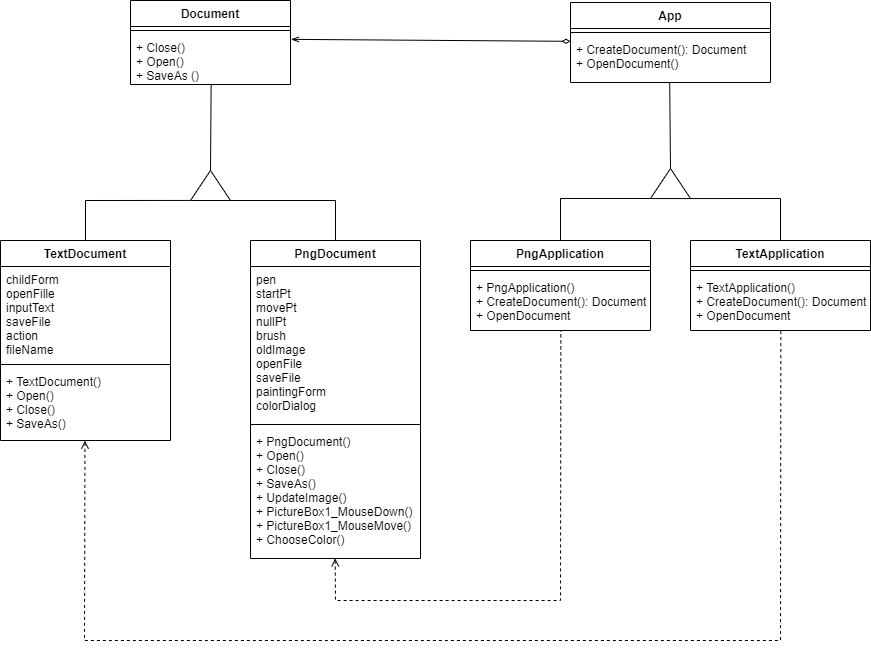

The diagram above was exported from draw.io. Its source (the exported page's mxGraphModel, read from the mxfile embedded in the PNG):
<mxGraphModel dx="2249" dy="740" grid="1" gridSize="10" guides="1" tooltips="1" connect="1" arrows="1" fold="1" page="1" pageScale="1" pageWidth="827" pageHeight="1169" math="0" shadow="0">
  <root>
    <mxCell id="0" />
    <mxCell id="1" parent="0" />
    <mxCell id="9UNaeTPvMTO-ZVtgIyHG-1" value="Document" style="swimlane;fontStyle=1;align=center;verticalAlign=top;childLayout=stackLayout;horizontal=1;startSize=26;horizontalStack=0;resizeParent=1;resizeParentMax=0;resizeLast=0;collapsible=1;marginBottom=0;" vertex="1" parent="1">
      <mxGeometry x="-80" y="40" width="160" height="84" as="geometry" />
    </mxCell>
    <mxCell id="9UNaeTPvMTO-ZVtgIyHG-3" value="" style="line;strokeWidth=1;fillColor=none;align=left;verticalAlign=middle;spacingTop=-1;spacingLeft=3;spacingRight=3;rotatable=0;labelPosition=right;points=[];portConstraint=eastwest;" vertex="1" parent="9UNaeTPvMTO-ZVtgIyHG-1">
      <mxGeometry y="26" width="160" height="8" as="geometry" />
    </mxCell>
    <mxCell id="9UNaeTPvMTO-ZVtgIyHG-4" value="+ Close()&#10;+ Open()&#10;+ SaveAs ()&#10;" style="text;strokeColor=none;fillColor=none;align=left;verticalAlign=top;spacingLeft=4;spacingRight=4;overflow=hidden;rotatable=0;points=[[0,0.5],[1,0.5]];portConstraint=eastwest;" vertex="1" parent="9UNaeTPvMTO-ZVtgIyHG-1">
      <mxGeometry y="34" width="160" height="50" as="geometry" />
    </mxCell>
    <mxCell id="9UNaeTPvMTO-ZVtgIyHG-32" value="" style="endArrow=diamondThin;html=1;entryX=0;entryY=0.105;entryDx=0;entryDy=0;exitX=1.003;exitY=0.097;exitDx=0;exitDy=0;exitPerimeter=0;entryPerimeter=0;endFill=0;startArrow=openThin;startFill=0;strokeWidth=1;targetPerimeterSpacing=0;" edge="1" parent="1" source="9UNaeTPvMTO-ZVtgIyHG-4" target="9UNaeTPvMTO-ZVtgIyHG-8">
      <mxGeometry width="50" height="50" relative="1" as="geometry">
        <mxPoint x="160" y="110" as="sourcePoint" />
        <mxPoint x="210" y="60" as="targetPoint" />
      </mxGeometry>
    </mxCell>
    <mxCell id="9UNaeTPvMTO-ZVtgIyHG-5" value="App" style="swimlane;fontStyle=1;align=center;verticalAlign=top;childLayout=stackLayout;horizontal=1;startSize=26;horizontalStack=0;resizeParent=1;resizeParentMax=0;resizeLast=0;collapsible=1;marginBottom=0;" vertex="1" parent="1">
      <mxGeometry x="360" y="42" width="200" height="80" as="geometry" />
    </mxCell>
    <mxCell id="9UNaeTPvMTO-ZVtgIyHG-7" value="" style="line;strokeWidth=1;fillColor=none;align=left;verticalAlign=middle;spacingTop=-1;spacingLeft=3;spacingRight=3;rotatable=0;labelPosition=right;points=[];portConstraint=eastwest;" vertex="1" parent="9UNaeTPvMTO-ZVtgIyHG-5">
      <mxGeometry y="26" width="200" height="8" as="geometry" />
    </mxCell>
    <mxCell id="9UNaeTPvMTO-ZVtgIyHG-8" value="+ CreateDocument(): Document&#10;+ OpenDocument()" style="text;strokeColor=none;fillColor=none;align=left;verticalAlign=top;spacingLeft=4;spacingRight=4;overflow=hidden;rotatable=0;points=[[0,0.5],[1,0.5]];portConstraint=eastwest;" vertex="1" parent="9UNaeTPvMTO-ZVtgIyHG-5">
      <mxGeometry y="34" width="200" height="46" as="geometry" />
    </mxCell>
    <mxCell id="9UNaeTPvMTO-ZVtgIyHG-9" value="PngApplication" style="swimlane;fontStyle=1;align=center;verticalAlign=top;childLayout=stackLayout;horizontal=1;startSize=26;horizontalStack=0;resizeParent=1;resizeParentMax=0;resizeLast=0;collapsible=1;marginBottom=0;" vertex="1" parent="1">
      <mxGeometry x="260" y="280" width="180" height="90" as="geometry" />
    </mxCell>
    <mxCell id="9UNaeTPvMTO-ZVtgIyHG-11" value="" style="line;strokeWidth=1;fillColor=none;align=left;verticalAlign=middle;spacingTop=-1;spacingLeft=3;spacingRight=3;rotatable=0;labelPosition=right;points=[];portConstraint=eastwest;" vertex="1" parent="9UNaeTPvMTO-ZVtgIyHG-9">
      <mxGeometry y="26" width="180" height="8" as="geometry" />
    </mxCell>
    <mxCell id="9UNaeTPvMTO-ZVtgIyHG-12" value="+ PngApplication()&#10;+ CreateDocument(): Document&#10;+ OpenDocument" style="text;strokeColor=none;fillColor=none;align=left;verticalAlign=top;spacingLeft=4;spacingRight=4;overflow=hidden;rotatable=0;points=[[0,0.5],[1,0.5]];portConstraint=eastwest;" vertex="1" parent="9UNaeTPvMTO-ZVtgIyHG-9">
      <mxGeometry y="34" width="180" height="56" as="geometry" />
    </mxCell>
    <mxCell id="9UNaeTPvMTO-ZVtgIyHG-17" value="TextApplication" style="swimlane;fontStyle=1;align=center;verticalAlign=top;childLayout=stackLayout;horizontal=1;startSize=26;horizontalStack=0;resizeParent=1;resizeParentMax=0;resizeLast=0;collapsible=1;marginBottom=0;" vertex="1" parent="1">
      <mxGeometry x="480" y="280" width="180" height="90" as="geometry" />
    </mxCell>
    <mxCell id="9UNaeTPvMTO-ZVtgIyHG-18" value="" style="line;strokeWidth=1;fillColor=none;align=left;verticalAlign=middle;spacingTop=-1;spacingLeft=3;spacingRight=3;rotatable=0;labelPosition=right;points=[];portConstraint=eastwest;" vertex="1" parent="9UNaeTPvMTO-ZVtgIyHG-17">
      <mxGeometry y="26" width="180" height="8" as="geometry" />
    </mxCell>
    <mxCell id="9UNaeTPvMTO-ZVtgIyHG-19" value="+ TextApplication()&#10;+ CreateDocument(): Document&#10;+ OpenDocument" style="text;strokeColor=none;fillColor=none;align=left;verticalAlign=top;spacingLeft=4;spacingRight=4;overflow=hidden;rotatable=0;points=[[0,0.5],[1,0.5]];portConstraint=eastwest;" vertex="1" parent="9UNaeTPvMTO-ZVtgIyHG-17">
      <mxGeometry y="34" width="180" height="56" as="geometry" />
    </mxCell>
    <mxCell id="9UNaeTPvMTO-ZVtgIyHG-33" value="" style="endArrow=none;html=1;strokeWidth=1;entryX=0.504;entryY=0.999;entryDx=0;entryDy=0;entryPerimeter=0;exitX=1;exitY=0.5;exitDx=0;exitDy=0;" edge="1" parent="1" source="9UNaeTPvMTO-ZVtgIyHG-38" target="9UNaeTPvMTO-ZVtgIyHG-4">
      <mxGeometry width="50" height="50" relative="1" as="geometry">
        <mxPoint x="30" y="200" as="sourcePoint" />
        <mxPoint x="-80" y="190" as="targetPoint" />
      </mxGeometry>
    </mxCell>
    <mxCell id="9UNaeTPvMTO-ZVtgIyHG-37" value="" style="endArrow=none;html=1;strokeWidth=1;rounded=0;entryX=0.002;entryY=0;entryDx=0;entryDy=0;entryPerimeter=0;exitX=0.5;exitY=0;exitDx=0;exitDy=0;" edge="1" parent="1" source="9UNaeTPvMTO-ZVtgIyHG-28" target="9UNaeTPvMTO-ZVtgIyHG-38">
      <mxGeometry width="50" height="50" relative="1" as="geometry">
        <mxPoint x="-125" y="270" as="sourcePoint" />
        <mxPoint x="-20" y="240" as="targetPoint" />
        <Array as="points">
          <mxPoint x="-125" y="240" />
        </Array>
      </mxGeometry>
    </mxCell>
    <mxCell id="9UNaeTPvMTO-ZVtgIyHG-38" value="" style="triangle;whiteSpace=wrap;html=1;rotation=-90;" vertex="1" parent="1">
      <mxGeometry x="-15" y="205" width="30" height="40" as="geometry" />
    </mxCell>
    <mxCell id="9UNaeTPvMTO-ZVtgIyHG-39" value="" style="endArrow=none;html=1;strokeWidth=1;rounded=0;exitX=0;exitY=1;exitDx=0;exitDy=0;exitPerimeter=0;entryX=0.5;entryY=0;entryDx=0;entryDy=0;" edge="1" parent="1" source="9UNaeTPvMTO-ZVtgIyHG-38" target="9UNaeTPvMTO-ZVtgIyHG-24">
      <mxGeometry width="50" height="50" relative="1" as="geometry">
        <mxPoint x="40" y="240" as="sourcePoint" />
        <mxPoint x="125" y="280" as="targetPoint" />
        <Array as="points">
          <mxPoint x="125" y="240" />
        </Array>
      </mxGeometry>
    </mxCell>
    <mxCell id="9UNaeTPvMTO-ZVtgIyHG-40" value="" style="endArrow=none;html=1;strokeWidth=1;exitX=1;exitY=0.5;exitDx=0;exitDy=0;entryX=0.496;entryY=1.001;entryDx=0;entryDy=0;entryPerimeter=0;" edge="1" source="9UNaeTPvMTO-ZVtgIyHG-42" parent="1" target="9UNaeTPvMTO-ZVtgIyHG-8">
      <mxGeometry width="50" height="50" relative="1" as="geometry">
        <mxPoint x="490" y="198.05" as="sourcePoint" />
        <mxPoint x="490" y="140" as="targetPoint" />
      </mxGeometry>
    </mxCell>
    <mxCell id="9UNaeTPvMTO-ZVtgIyHG-41" value="" style="endArrow=none;html=1;strokeWidth=1;exitX=0.5;exitY=0;exitDx=0;exitDy=0;rounded=0;entryX=0.002;entryY=0;entryDx=0;entryDy=0;entryPerimeter=0;" edge="1" target="9UNaeTPvMTO-ZVtgIyHG-42" parent="1" source="9UNaeTPvMTO-ZVtgIyHG-9">
      <mxGeometry width="50" height="50" relative="1" as="geometry">
        <mxPoint x="335" y="278.05" as="sourcePoint" />
        <mxPoint x="440" y="238.05" as="targetPoint" />
        <Array as="points">
          <mxPoint x="350" y="238" />
        </Array>
      </mxGeometry>
    </mxCell>
    <mxCell id="9UNaeTPvMTO-ZVtgIyHG-42" value="" style="triangle;whiteSpace=wrap;html=1;rotation=-90;" vertex="1" parent="1">
      <mxGeometry x="445" y="203.05" width="30" height="40" as="geometry" />
    </mxCell>
    <mxCell id="9UNaeTPvMTO-ZVtgIyHG-43" value="" style="endArrow=none;html=1;strokeWidth=1;rounded=0;exitX=0;exitY=1;exitDx=0;exitDy=0;exitPerimeter=0;entryX=0.5;entryY=0;entryDx=0;entryDy=0;" edge="1" source="9UNaeTPvMTO-ZVtgIyHG-42" parent="1" target="9UNaeTPvMTO-ZVtgIyHG-17">
      <mxGeometry width="50" height="50" relative="1" as="geometry">
        <mxPoint x="500" y="238.05" as="sourcePoint" />
        <mxPoint x="570" y="278" as="targetPoint" />
        <Array as="points">
          <mxPoint x="570" y="238" />
        </Array>
      </mxGeometry>
    </mxCell>
    <mxCell id="9UNaeTPvMTO-ZVtgIyHG-44" value="" style="endArrow=none;dashed=1;html=1;strokeWidth=1;entryX=0.502;entryY=0.997;entryDx=0;entryDy=0;entryPerimeter=0;exitX=0.498;exitY=0.999;exitDx=0;exitDy=0;exitPerimeter=0;rounded=0;startArrow=open;startFill=0;" edge="1" parent="1" source="9UNaeTPvMTO-ZVtgIyHG-27" target="9UNaeTPvMTO-ZVtgIyHG-12">
      <mxGeometry width="50" height="50" relative="1" as="geometry">
        <mxPoint x="60" y="640" as="sourcePoint" />
        <mxPoint x="360" y="370" as="targetPoint" />
        <Array as="points">
          <mxPoint x="125" y="640" />
          <mxPoint x="350" y="640" />
        </Array>
      </mxGeometry>
    </mxCell>
    <mxCell id="9UNaeTPvMTO-ZVtgIyHG-24" value="PngDocument" style="swimlane;fontStyle=1;align=center;verticalAlign=top;childLayout=stackLayout;horizontal=1;startSize=26;horizontalStack=0;resizeParent=1;resizeParentMax=0;resizeLast=0;collapsible=1;marginBottom=0;" vertex="1" parent="1">
      <mxGeometry x="40" y="280" width="170" height="318" as="geometry" />
    </mxCell>
    <mxCell id="9UNaeTPvMTO-ZVtgIyHG-25" value="pen&#10;startPt&#10;movePt&#10;nullPt&#10;brush&#10;oldImage&#10;openFile&#10;saveFile&#10;paintingForm&#10;colorDialog" style="text;strokeColor=none;fillColor=none;align=left;verticalAlign=top;spacingLeft=4;spacingRight=4;overflow=hidden;rotatable=0;points=[[0,0.5],[1,0.5]];portConstraint=eastwest;" vertex="1" parent="9UNaeTPvMTO-ZVtgIyHG-24">
      <mxGeometry y="26" width="170" height="154" as="geometry" />
    </mxCell>
    <mxCell id="9UNaeTPvMTO-ZVtgIyHG-26" value="" style="line;strokeWidth=1;fillColor=none;align=left;verticalAlign=middle;spacingTop=-1;spacingLeft=3;spacingRight=3;rotatable=0;labelPosition=right;points=[];portConstraint=eastwest;" vertex="1" parent="9UNaeTPvMTO-ZVtgIyHG-24">
      <mxGeometry y="180" width="170" height="8" as="geometry" />
    </mxCell>
    <mxCell id="9UNaeTPvMTO-ZVtgIyHG-27" value="+ PngDocument()&#10;+ Open()&#10;+ Close()&#10;+ SaveAs()&#10;+ UpdateImage()&#10;+ PictureBox1_MouseDown()&#10;+ PictureBox1_MouseMove()&#10;+ ChooseColor()" style="text;strokeColor=none;fillColor=none;align=left;verticalAlign=top;spacingLeft=4;spacingRight=4;overflow=hidden;rotatable=0;points=[[0,0.5],[1,0.5]];portConstraint=eastwest;" vertex="1" parent="9UNaeTPvMTO-ZVtgIyHG-24">
      <mxGeometry y="188" width="170" height="130" as="geometry" />
    </mxCell>
    <mxCell id="9UNaeTPvMTO-ZVtgIyHG-28" value="TextDocument" style="swimlane;fontStyle=1;align=center;verticalAlign=top;childLayout=stackLayout;horizontal=1;startSize=26;horizontalStack=0;resizeParent=1;resizeParentMax=0;resizeLast=0;collapsible=1;marginBottom=0;" vertex="1" parent="1">
      <mxGeometry x="-210" y="280" width="170" height="200" as="geometry" />
    </mxCell>
    <mxCell id="9UNaeTPvMTO-ZVtgIyHG-29" value="childForm&#10;openFille&#10;inputText&#10;saveFile&#10;action&#10;fileName&#10;" style="text;strokeColor=none;fillColor=none;align=left;verticalAlign=top;spacingLeft=4;spacingRight=4;overflow=hidden;rotatable=0;points=[[0,0.5],[1,0.5]];portConstraint=eastwest;" vertex="1" parent="9UNaeTPvMTO-ZVtgIyHG-28">
      <mxGeometry y="26" width="170" height="94" as="geometry" />
    </mxCell>
    <mxCell id="9UNaeTPvMTO-ZVtgIyHG-30" value="" style="line;strokeWidth=1;fillColor=none;align=left;verticalAlign=middle;spacingTop=-1;spacingLeft=3;spacingRight=3;rotatable=0;labelPosition=right;points=[];portConstraint=eastwest;" vertex="1" parent="9UNaeTPvMTO-ZVtgIyHG-28">
      <mxGeometry y="120" width="170" height="8" as="geometry" />
    </mxCell>
    <mxCell id="9UNaeTPvMTO-ZVtgIyHG-31" value="+ TextDocument()&#10;+ Open()&#10;+ Close()&#10;+ SaveAs()&#10;" style="text;strokeColor=none;fillColor=none;align=left;verticalAlign=top;spacingLeft=4;spacingRight=4;overflow=hidden;rotatable=0;points=[[0,0.5],[1,0.5]];portConstraint=eastwest;" vertex="1" parent="9UNaeTPvMTO-ZVtgIyHG-28">
      <mxGeometry y="128" width="170" height="72" as="geometry" />
    </mxCell>
    <mxCell id="9UNaeTPvMTO-ZVtgIyHG-45" value="" style="endArrow=none;dashed=1;html=1;strokeWidth=1;exitX=0.497;exitY=1.002;exitDx=0;exitDy=0;exitPerimeter=0;rounded=0;startArrow=open;startFill=0;entryX=0.502;entryY=0.997;entryDx=0;entryDy=0;entryPerimeter=0;" edge="1" parent="1" source="9UNaeTPvMTO-ZVtgIyHG-31" target="9UNaeTPvMTO-ZVtgIyHG-19">
      <mxGeometry width="50" height="50" relative="1" as="geometry">
        <mxPoint x="347.15" y="598.04" as="sourcePoint" />
        <mxPoint x="590" y="390" as="targetPoint" />
        <Array as="points">
          <mxPoint x="-126" y="680" />
          <mxPoint x="570" y="680" />
        </Array>
      </mxGeometry>
    </mxCell>
  </root>
</mxGraphModel>